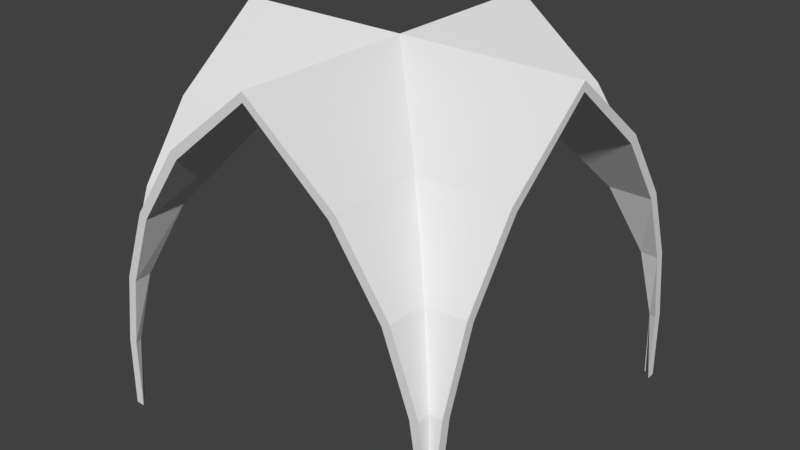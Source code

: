 # Source: ChurchVault_8x8x0.2.blend  (saved by Blender 2.79.0; exported with 4.5.12 LTS)
import bpy
from mathutils import Matrix  # noqa: F401  (used for matrix-valued properties, if any)

bpy.ops.wm.read_factory_settings(use_empty=True)
scene = bpy.context.scene
scene.name = 'Scene'

# ---- collections
col_collection_1 = bpy.data.collections.new('Collection 1'); scene.collection.children.link(col_collection_1)

# ---- world
world_world = bpy.data.worlds.new('World'); scene.world = world_world
world_world.color = (0.05088, 0.05088, 0.05088)
world_world.use_sun_shadow = False
world_world.sun_shadow_jitter_overblur = 0.0
world_world.cycles.sampling_method = 'MANUAL'

# ---- meshes
me_churchvault_8x8x0_2 = bpy.data.meshes.new('ChurchVault_8x8x0.2')
me_churchvault_8x8x0_2.from_pydata([(0.0, -4.768e-07, -7.153e-07), (8.0, 4.0, -4.768e-07), (1.6, 0.02519, -8.0), (3.2, 0.2771, -8.0), (4.8, 0.874, -8.0), (6.4, 2.0, -8.0), (6.4, 2.0, -4.768e-07), (4.8, 0.874, -7.153e-07), (3.2, 0.2771, -7.153e-07), (1.6, 0.02519, -7.153e-07), (0.0, 8.0, 9.537e-07), (0.0, 8.0, -8.0), (8.0, 4.0, -8.0), (1.6, 7.975, 9.537e-07), (3.2, 7.723, 9.537e-07), (4.8, 7.126, 4.768e-07), (6.4, 6.0, 0.0), (6.4, 6.0, -8.0), (4.8, 7.126, -8.0), (3.2, 7.723, -8.0), (1.6, 7.975, -8.0), (0.0, 0.0, 0.0), (0.0, 8.0, 0.0), (8.0, 8.0, -4.0), (1.6, 0.0, -0.02519), (3.2, 0.0, -0.2771), (4.8, 0.0, -0.874), (6.4, 0.0, -2.0), (6.4, 8.0, -2.0), (4.8, 8.0, -0.874), (3.2, 8.0, -0.2771), (1.6, 8.0, -0.02519), (0.0, 8.0, -8.0), (8.0, 0.0, -4.0), (1.6, 8.0, -7.975), (3.2, 8.0, -7.723), (4.8, 8.0, -7.126), (6.4, 8.0, -6.0), (6.4, 7.153e-07, -6.0), (4.8, 9.537e-07, -7.126), (3.2, 1.192e-06, -7.723), (1.6, 1.192e-06, -7.975), (8.0, 4.0, -4.0), (3.2, 0.2771, -0.2771), (3.2, 0.2771, -7.723), (0.0001135, 1.192e-06, -8.0), (4.8, 0.874, -0.874), (4.8, 0.874, -7.126), (1.595, 0.02511, -0.02511), (1.6, 0.02519, -0.02519), (1.6, 0.02519, -7.975), (4.8, 7.126, -0.874), (4.8, 7.126, -7.126), (6.4, 6.0, -6.0), (6.4, 6.0, -2.0), (6.4, 2.0, -6.0), (6.4, 2.0, -2.0), (3.2, 7.723, -0.2771), (3.2, 7.723, -7.723), (1.595, 7.975, -0.02511), (1.6, 7.975, -0.02519), (1.595, 7.975, -7.975), (1.6, 7.975, -7.975), (-0.003143, 0.2, -7.153e-07), (7.8, 4.0, -4.768e-07), (1.569, 0.2228, -8.0), (3.149, 0.4705, -8.0), (4.707, 1.051, -8.0), (6.263, 2.146, -8.0), (6.263, 2.146, -4.768e-07), (4.707, 1.051, -7.153e-07), (3.149, 0.4705, -7.153e-07), (1.583, 0.2245, -7.153e-07), (-0.003143, 7.8, 9.537e-07), (-0.003143, 7.8, -8.0), (7.8, 4.0, -8.0), (1.583, 7.776, 9.537e-07), (3.149, 7.529, 9.537e-07), (4.707, 6.949, 4.768e-07), (6.263, 5.854, 0.0), (6.263, 5.854, -8.0), (4.707, 6.949, -8.0), (3.149, 7.529, -8.0), (1.583, 7.776, -8.0), (-0.003143, 0.0, -0.2), (-0.003143, 8.0, -0.2), (7.8, 8.0, -4.0), (1.583, 0.0, -0.2245), (3.149, 0.0, -0.4705), (4.707, 0.0, -1.051), (6.263, 0.0, -2.146), (6.263, 8.0, -2.146), (4.707, 8.0, -1.051), (3.149, 8.0, -0.4705), (1.583, 8.0, -0.2245), (-0.003143, 8.0, -7.8), (7.8, 0.0, -4.0), (1.583, 8.0, -7.776), (3.149, 8.0, -7.529), (4.707, 8.0, -6.949), (6.263, 8.0, -5.854), (6.263, 7.153e-07, -5.854), (4.707, 9.537e-07, -6.949), (3.149, 1.192e-06, -7.529), (1.583, 1.192e-06, -7.776), (7.8, 4.0, -4.0), (3.127, 0.4087, -0.4087), (3.127, 0.4087, -7.591), (-0.00303, 1.192e-06, -7.8), (4.674, 0.9841, -0.9841), (4.674, 0.9841, -7.016), (1.591, 0.1665, -0.1665), (1.575, 0.1655, -0.1655), (1.57, 0.1168, -7.8), (4.674, 7.016, -0.9841), (4.674, 7.016, -7.016), (6.235, 5.921, -5.921), (6.235, 5.921, -2.079), (6.235, 2.079, -5.921), (6.235, 2.079, -2.079), (3.127, 7.591, -0.4087), (3.127, 7.591, -7.591), (1.591, 7.834, -0.1665), (1.575, 7.835, -0.1655), (1.591, 7.834, -7.834), (1.575, 7.835, -7.835)], [], [(5, 12, 42, 55), (2, 3, 44, 50), (3, 4, 47, 44), (4, 5, 55, 47), (16, 1, 42, 54), (10, 13, 60, 59), (13, 14, 57, 60), (14, 15, 51, 57), (15, 16, 54, 51), (27, 33, 42, 56), (21, 24, 49, 48), (24, 25, 43, 49), (25, 26, 46, 43), (26, 27, 56, 46), (37, 23, 42, 53), (32, 34, 62, 61), (34, 35, 58, 62), (35, 36, 52, 58), (36, 37, 53, 52), (11, 61, 62, 20), (62, 58, 19, 20), (49, 43, 8, 9), (53, 42, 12, 17), (43, 46, 7, 8), (58, 52, 18, 19), (54, 42, 23, 28), (50, 44, 40, 41), (52, 53, 17, 18), (55, 42, 33, 38), (51, 54, 28, 29), (22, 59, 60, 31), (47, 55, 38, 39), (56, 42, 1, 6), (44, 47, 39, 40), (45, 50, 41), (57, 51, 29, 30), (0, 48, 49, 9), (60, 57, 30, 31), (46, 56, 6, 7), (68, 118, 105, 75), (65, 113, 107, 66), (66, 107, 110, 67), (67, 110, 118, 68), (79, 117, 105, 64), (73, 122, 123, 76), (76, 123, 120, 77), (77, 120, 114, 78), (78, 114, 117, 79), (90, 119, 105, 96), (84, 111, 112, 87), (87, 112, 106, 88), (88, 106, 109, 89), (89, 109, 119, 90), (100, 116, 105, 86), (95, 124, 125, 97), (97, 125, 121, 98), (98, 121, 115, 99), (99, 115, 116, 100), (74, 83, 125, 124), (125, 83, 82, 121), (112, 72, 71, 106), (116, 80, 75, 105), (106, 71, 70, 109), (121, 82, 81, 115), (117, 91, 86, 105), (113, 104, 103, 107), (115, 81, 80, 116), (118, 101, 96, 105), (114, 92, 91, 117), (85, 94, 123, 122), (110, 102, 101, 118), (119, 69, 64, 105), (107, 103, 102, 110), (108, 104, 113), (120, 93, 92, 114), (63, 72, 112, 111), (123, 94, 93, 120), (109, 70, 69, 119), (0, 9, 72, 63), (3, 2, 65, 66), (4, 3, 66, 67), (5, 4, 67, 68), (6, 1, 64, 69), (7, 6, 69, 70), (8, 7, 70, 71), (9, 8, 71, 72), (11, 20, 83, 74), (13, 10, 73, 76), (14, 13, 76, 77), (15, 14, 77, 78), (16, 15, 78, 79), (17, 12, 75, 80), (18, 17, 80, 81), (19, 18, 81, 82), (20, 19, 82, 83), (12, 5, 68, 75), (1, 16, 79, 64), (22, 31, 94, 85), (24, 21, 84, 87), (25, 24, 87, 88), (26, 25, 88, 89), (27, 26, 89, 90), (28, 23, 86, 91), (29, 28, 91, 92), (30, 29, 92, 93), (31, 30, 93, 94), (34, 32, 95, 97), (35, 34, 97, 98), (36, 35, 98, 99), (37, 36, 99, 100), (38, 33, 96, 101), (39, 38, 101, 102), (40, 39, 102, 103), (41, 40, 103, 104), (33, 27, 90, 96), (23, 37, 100, 86), (50, 45, 108, 113), (48, 0, 63, 111), (21, 48, 111, 84), (10, 59, 122, 73), (59, 22, 85, 122), (61, 11, 74, 124), (32, 61, 124, 95), (2, 50, 113, 65), (45, 41, 104, 108)])
me_churchvault_8x8x0_2.use_remesh_preserve_volume = False
me_churchvault_8x8x0_2.use_remesh_preserve_attributes = False
me_churchvault_8x8x0_2.use_mirror_vertex_groups = False
me_churchvault_8x8x0_2.update()

# ---- objects
ob_churchvault_8x8x0_2 = bpy.data.objects.new('ChurchVault_8x8x0.2', me_churchvault_8x8x0_2)

# ---- transforms, parenting, visibility, modifiers, constraints
ob_churchvault_8x8x0_2.location = (0.0, 0.0, 0.0)
ob_churchvault_8x8x0_2.rotation_euler = (-0.0, -1.571, 0.0)
ob_churchvault_8x8x0_2.lineart.crease_threshold = 0.0

# ---- collection membership
col_collection_1.objects.link(ob_churchvault_8x8x0_2)

# ---- scene / render settings (as saved in the file)
scene.frame_start = 1; scene.frame_end = 250; scene.frame_set(1)
scene.render.engine = 'CYCLES'
scene.render.resolution_percentage = 50
scene.render.dither_intensity = 0.0
scene.cycles.use_denoising = False
scene.cycles.samples = 128
scene.cycles.sampling_pattern = 'TABULATED_SOBOL'
scene.cycles.use_adaptive_sampling = False
scene.cycles.use_light_tree = False
scene.cycles.blur_glossy = 0.0
scene.cycles.sample_clamp_indirect = 0.0
scene.view_settings.view_transform = 'Standard'
bpy.context.view_layer.update()

# ---- added for rendering (the .blend has no active camera and no usable light): camera, sun
cam_auto = bpy.data.cameras.new('AutoCamera')
cam_auto.lens = 50.0
cam_auto.sensor_width = 36.0
cam_auto.clip_end = 1000.0
ob_auto_camera = bpy.data.objects.new('AutoCamera', cam_auto)
scene.collection.objects.link(ob_auto_camera)
ob_auto_camera.location = (16.822, -11.3864, 14.256)
ob_auto_camera.rotation_euler = (1.09748, -7.21219e-08, 0.694738)
scene.camera = ob_auto_camera
light_auto_sun = bpy.data.lights.new('AutoSun', 'SUN')
light_auto_sun.energy = 3.0
light_auto_sun.angle = 0.0523599
ob_auto_sun = bpy.data.objects.new('AutoSun', light_auto_sun)
scene.collection.objects.link(ob_auto_sun)
ob_auto_sun.rotation_euler = (0.872665, 0.174533, 0.523599)
bpy.context.view_layer.update()
